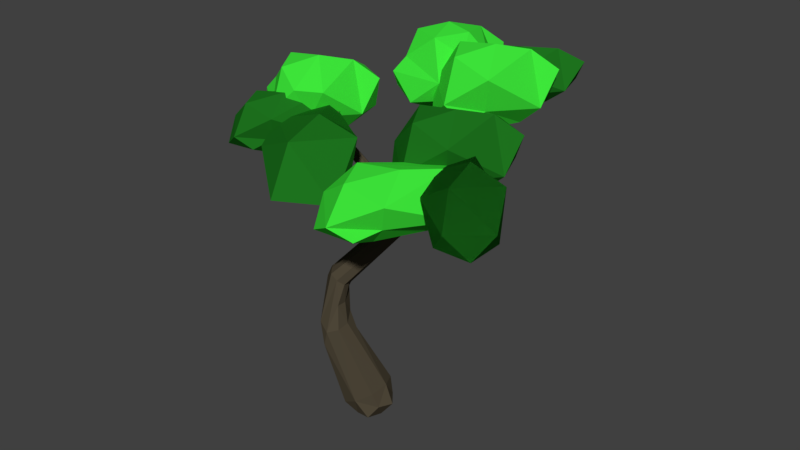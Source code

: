 # Source: LargeTree2_copy.blend  (saved by Blender 2.79.0; exported with 4.5.12 LTS)
import bpy
from mathutils import Matrix  # noqa: F401  (used for matrix-valued properties, if any)

bpy.ops.wm.read_factory_settings(use_empty=True)
scene = bpy.context.scene
scene.name = 'Scene'

# ---- collections
col_collection_1 = bpy.data.collections.new('Collection 1'); scene.collection.children.link(col_collection_1)

# ---- materials (node trees are filled in below, after node groups)
mat_light_blue = bpy.data.materials.new('Light Blue')
mat_light_blue.alpha_threshold = 0.0
mat_light_blue.use_transparent_shadow = False
mat_light_blue.diffuse_color = (0.01262, 0.1679, 0.01287, 1.0)
mat_light_blue.specular_color = (0.09849, 0.09849, 0.09849)
mat_light_blue.roughness = 0.5
mat_light_blue.specular_intensity = 0.4906
mat_dark_blue = bpy.data.materials.new('Dark Blue')
mat_dark_blue.alpha_threshold = 0.0
mat_dark_blue.use_transparent_shadow = False
mat_dark_blue.diffuse_color = (0.04818, 0.8, 0.04333, 1.0)
mat_dark_blue.specular_color = (0.08713, 0.08713, 0.08713)
mat_dark_blue.roughness = 0.5
mat_material = bpy.data.materials.new('Material')
mat_material.alpha_threshold = 0.0
mat_material.use_transparent_shadow = False
mat_material.diffuse_color = (0.08352, 0.06806, 0.04397, 1.0)
mat_material.specular_color = (0.2202, 0.2202, 0.2202)
mat_material.roughness = 0.5
mat_material.line_color = (0.0, 0.0, 0.0, 1.0)

# ---- material node trees

# ---- world
world_world = bpy.data.worlds.new('World'); scene.world = world_world
world_world.color = (0.05088, 0.05088, 0.05088)
world_world.use_sun_shadow = False
world_world.sun_shadow_jitter_overblur = 0.0
world_world.cycles.sampling_method = 'MANUAL'

# ---- meshes
me_icosphere_010 = bpy.data.meshes.new('Icosphere.010')
me_icosphere_010.from_pydata([(0.0, 0.0, -1.0), (0.7236, -0.5257, -0.4472), (-0.2752, -0.8473, -0.4457), (-0.6826, 0.002057, -0.3839), (-0.2722, 0.8378, -0.4404), (0.7236, 0.5257, -0.4472), (0.2502, -0.6764, 0.3684), (-0.5206, -0.3934, 0.3324), (-0.5247, 0.3932, 0.3085), (0.2764, 0.8506, 0.4472), (0.8949, -0.0006702, 0.4493), (0.0, 0.0, 1.0), (-0.1625, -0.5, -0.8507), (0.4253, -0.309, -0.8507), (0.2629, -0.809, -0.5257), (0.6392, 0.001382, -0.4293), (0.4234, 0.308, -0.8477), (-0.5257, 0.0, -0.8507), (-0.6882, -0.5, -0.5257), (-0.1625, 0.5, -0.8507), (-0.6882, 0.5, -0.5257), (0.2602, 0.8004, -0.5202), (0.7332, -0.2477, 0.01733), (0.7988, 0.2589, 0.0004261), (0.005102, -0.7409, -0.0326), (0.5543, -0.7613, -0.00212), (-0.6869, -0.2422, -0.01963), (-0.5376, -0.7527, -0.01064), (-0.5878, 0.809, 0.0), (-0.7988, 0.2588, 0.000352), (0.5878, 0.809, 0.0), (0.0002457, 0.8193, 0.002057), (0.7186, -0.4011, 0.5342), (-0.2239, -0.5985, 0.4201), (-0.6764, -0.01064, 0.4124), (-0.2232, 0.6863, 0.4467), (0.5346, 0.391, 0.4316), (0.1625, -0.5, 0.8507), (0.4905, -0.03808, 0.8903), (-0.4241, -0.3073, 0.8477), (-0.2878, 0.2118, 0.6492), (0.1551, 0.462, 0.7982)], [], [(0, 13, 12), (1, 13, 15), (0, 12, 17), (0, 17, 19), (0, 19, 16), (1, 15, 22), (2, 14, 24), (3, 18, 26), (4, 20, 28), (5, 21, 30), (1, 22, 25), (2, 24, 27), (3, 26, 29), (4, 28, 31), (5, 30, 23), (6, 32, 37), (7, 33, 39), (8, 34, 40), (9, 35, 41), (10, 36, 38), (38, 41, 11), (38, 36, 41), (36, 9, 41), (41, 40, 11), (41, 35, 40), (35, 8, 40), (40, 39, 11), (40, 34, 39), (34, 7, 39), (39, 37, 11), (39, 33, 37), (33, 6, 37), (37, 38, 11), (37, 32, 38), (32, 10, 38), (23, 36, 10), (23, 30, 36), (30, 9, 36), (31, 35, 9), (31, 28, 35), (28, 8, 35), (29, 34, 8), (29, 26, 34), (26, 7, 34), (27, 33, 7), (27, 24, 33), (24, 6, 33), (25, 32, 6), (25, 22, 32), (22, 10, 32), (30, 31, 9), (30, 21, 31), (21, 4, 31), (28, 29, 8), (28, 20, 29), (20, 3, 29), (26, 27, 7), (26, 18, 27), (18, 2, 27), (24, 25, 6), (24, 14, 25), (14, 1, 25), (22, 23, 10), (22, 15, 23), (15, 5, 23), (16, 21, 5), (16, 19, 21), (19, 4, 21), (19, 20, 4), (19, 17, 20), (17, 3, 20), (17, 18, 3), (17, 12, 18), (12, 2, 18), (15, 16, 5), (15, 13, 16), (13, 0, 16), (12, 14, 2), (12, 13, 14), (13, 1, 14)])
me_icosphere_010.materials.append(mat_light_blue)
me_icosphere_010.use_remesh_preserve_volume = False
me_icosphere_010.use_remesh_preserve_attributes = False
me_icosphere_010.use_mirror_vertex_groups = False
me_icosphere_010.update()
me_icosphere_009 = bpy.data.meshes.new('Icosphere.009')
me_icosphere_009.from_pydata([(0.7236, -0.5257, -0.4472), (-0.009359, 0.8499, -0.548), (0.7468, 0.536, -0.3701), (0.4354, 0.8905, 0.2778), (0.8513, -0.1885, 0.5912), (-0.08707, -0.2737, -0.9945), (0.4253, -0.309, -0.8507), (-0.00668, -0.8635, -0.5672), (0.4234, 0.308, -0.8477), (-0.5257, 0.0, -0.8507), (-0.1625, 0.5, -0.8507), (-0.6882, 0.5, -0.5257), (0.7096, -0.2209, -0.2323), (0.5354, -0.7606, -0.003871), (-0.664, -0.5393, -0.457), (-0.4861, -0.6858, 0.06677), (-0.7987, 0.1668, 0.1303), (-0.5604, 0.781, 0.098), (0.1625, -0.5, 0.8507), (0.2324, 0.06313, 1.026), (-0.4198, -0.3068, 0.8498), (0.2001, 0.5598, 0.7329)], [], [(0, 6, 12), (5, 9, 10), (5, 10, 8), (1, 11, 17), (2, 1, 3), (0, 12, 13), (7, 13, 15), (13, 4, 18), (3, 17, 21), (4, 21, 19), (21, 20, 19), (21, 17, 20), (17, 16, 20), (16, 15, 20), (20, 18, 19), (20, 15, 18), (15, 13, 18), (18, 4, 19), (2, 21, 4), (2, 3, 21), (1, 17, 3), (14, 15, 16), (13, 12, 4), (17, 11, 16), (11, 14, 16), (14, 7, 15), (7, 0, 13), (12, 2, 4), (8, 1, 2), (8, 10, 1), (10, 11, 1), (10, 9, 11), (9, 14, 11), (9, 5, 14), (5, 7, 14), (12, 8, 2), (12, 6, 8), (6, 5, 8), (5, 6, 7), (6, 0, 7)])
me_icosphere_009.materials.append(mat_dark_blue)
me_icosphere_009.use_remesh_preserve_volume = False
me_icosphere_009.use_remesh_preserve_attributes = False
me_icosphere_009.use_mirror_vertex_groups = False
me_icosphere_009.update()
me_icosphere_008 = bpy.data.meshes.new('Icosphere.008')
me_icosphere_008.from_pydata([(0.0, 0.0, -1.0), (0.7236, -0.5257, -0.4472), (-0.2752, -0.8473, -0.4457), (-0.6826, 0.002057, -0.3839), (-0.2722, 0.8378, -0.4404), (0.7236, 0.5257, -0.4472), (0.2502, -0.6764, 0.3684), (-0.5206, -0.3934, 0.3324), (-0.5247, 0.3932, 0.3085), (0.2764, 0.8506, 0.4472), (0.8949, -0.0006702, 0.4493), (0.0, 0.0, 1.0), (-0.1625, -0.5, -0.8507), (0.4253, -0.309, -0.8507), (0.2629, -0.809, -0.5257), (0.6392, 0.001382, -0.4293), (0.4234, 0.308, -0.8477), (-0.5257, 0.0, -0.8507), (-0.6882, -0.5, -0.5257), (-0.1625, 0.5, -0.8507), (-0.6882, 0.5, -0.5257), (0.2602, 0.8004, -0.5202), (0.7332, -0.2477, 0.01733), (0.7988, 0.2589, 0.0004261), (0.005102, -0.7409, -0.0326), (0.5543, -0.7613, -0.00212), (-0.6869, -0.2422, -0.01963), (-0.5376, -0.7527, -0.01064), (-0.5878, 0.809, 0.0), (-0.7988, 0.2588, 0.000352), (0.5878, 0.809, 0.0), (0.0002457, 0.8193, 0.002057), (0.7186, -0.4011, 0.5342), (-0.2239, -0.5985, 0.4201), (-0.6764, -0.01064, 0.4124), (-0.2232, 0.6863, 0.4467), (0.5346, 0.391, 0.4316), (0.1625, -0.5, 0.8507), (0.4905, -0.03808, 0.8903), (-0.4241, -0.3073, 0.8477), (-0.2878, 0.2118, 0.6492), (0.1551, 0.462, 0.7982)], [], [(0, 13, 12), (1, 13, 15), (0, 12, 17), (0, 17, 19), (0, 19, 16), (1, 15, 22), (2, 14, 24), (3, 18, 26), (4, 20, 28), (5, 21, 30), (1, 22, 25), (2, 24, 27), (3, 26, 29), (4, 28, 31), (5, 30, 23), (6, 32, 37), (7, 33, 39), (8, 34, 40), (9, 35, 41), (10, 36, 38), (38, 41, 11), (38, 36, 41), (36, 9, 41), (41, 40, 11), (41, 35, 40), (35, 8, 40), (40, 39, 11), (40, 34, 39), (34, 7, 39), (39, 37, 11), (39, 33, 37), (33, 6, 37), (37, 38, 11), (37, 32, 38), (32, 10, 38), (23, 36, 10), (23, 30, 36), (30, 9, 36), (31, 35, 9), (31, 28, 35), (28, 8, 35), (29, 34, 8), (29, 26, 34), (26, 7, 34), (27, 33, 7), (27, 24, 33), (24, 6, 33), (25, 32, 6), (25, 22, 32), (22, 10, 32), (30, 31, 9), (30, 21, 31), (21, 4, 31), (28, 29, 8), (28, 20, 29), (20, 3, 29), (26, 27, 7), (26, 18, 27), (18, 2, 27), (24, 25, 6), (24, 14, 25), (14, 1, 25), (22, 23, 10), (22, 15, 23), (15, 5, 23), (16, 21, 5), (16, 19, 21), (19, 4, 21), (19, 20, 4), (19, 17, 20), (17, 3, 20), (17, 18, 3), (17, 12, 18), (12, 2, 18), (15, 16, 5), (15, 13, 16), (13, 0, 16), (12, 14, 2), (12, 13, 14), (13, 1, 14)])
me_icosphere_008.materials.append(mat_light_blue)
me_icosphere_008.use_remesh_preserve_volume = False
me_icosphere_008.use_remesh_preserve_attributes = False
me_icosphere_008.use_mirror_vertex_groups = False
me_icosphere_008.update()
me_icosphere_007 = bpy.data.meshes.new('Icosphere.007')
me_icosphere_007.from_pydata([(0.0, 0.0, -1.0), (0.7236, -0.5257, -0.4472), (-0.2752, -0.8473, -0.4457), (-0.6826, 0.002057, -0.3839), (-0.2722, 0.8378, -0.4404), (0.7236, 0.5257, -0.4472), (0.2502, -0.6764, 0.3684), (-0.5206, -0.3934, 0.3324), (-0.5247, 0.3932, 0.3085), (0.2764, 0.8506, 0.4472), (0.8949, -0.0006702, 0.4493), (0.0, 0.0, 1.0), (-0.1625, -0.5, -0.8507), (0.4253, -0.309, -0.8507), (0.2629, -0.809, -0.5257), (0.6392, 0.001382, -0.4293), (0.4234, 0.308, -0.8477), (-0.5257, 0.0, -0.8507), (-0.6882, -0.5, -0.5257), (-0.1625, 0.5, -0.8507), (-0.6882, 0.5, -0.5257), (0.2602, 0.8004, -0.5202), (0.7332, -0.2477, 0.01733), (0.7988, 0.2589, 0.0004261), (0.005102, -0.7409, -0.0326), (0.5543, -0.7613, -0.00212), (-0.6869, -0.2422, -0.01963), (-0.5376, -0.7527, -0.01064), (-0.5878, 0.809, 0.0), (-0.7988, 0.2588, 0.000352), (0.5878, 0.809, 0.0), (0.0002457, 0.8193, 0.002057), (0.7186, -0.4011, 0.5342), (-0.2239, -0.5985, 0.4201), (-0.6764, -0.01064, 0.4124), (-0.2232, 0.6863, 0.4467), (0.5346, 0.391, 0.4316), (0.1625, -0.5, 0.8507), (0.4905, -0.03808, 0.8903), (-0.4241, -0.3073, 0.8477), (-0.2878, 0.2118, 0.6492), (0.1551, 0.462, 0.7982)], [], [(0, 13, 12), (1, 13, 15), (0, 12, 17), (0, 17, 19), (0, 19, 16), (1, 15, 22), (2, 14, 24), (3, 18, 26), (4, 20, 28), (5, 21, 30), (1, 22, 25), (2, 24, 27), (3, 26, 29), (4, 28, 31), (5, 30, 23), (6, 32, 37), (7, 33, 39), (8, 34, 40), (9, 35, 41), (10, 36, 38), (38, 41, 11), (38, 36, 41), (36, 9, 41), (41, 40, 11), (41, 35, 40), (35, 8, 40), (40, 39, 11), (40, 34, 39), (34, 7, 39), (39, 37, 11), (39, 33, 37), (33, 6, 37), (37, 38, 11), (37, 32, 38), (32, 10, 38), (23, 36, 10), (23, 30, 36), (30, 9, 36), (31, 35, 9), (31, 28, 35), (28, 8, 35), (29, 34, 8), (29, 26, 34), (26, 7, 34), (27, 33, 7), (27, 24, 33), (24, 6, 33), (25, 32, 6), (25, 22, 32), (22, 10, 32), (30, 31, 9), (30, 21, 31), (21, 4, 31), (28, 29, 8), (28, 20, 29), (20, 3, 29), (26, 27, 7), (26, 18, 27), (18, 2, 27), (24, 25, 6), (24, 14, 25), (14, 1, 25), (22, 23, 10), (22, 15, 23), (15, 5, 23), (16, 21, 5), (16, 19, 21), (19, 4, 21), (19, 20, 4), (19, 17, 20), (17, 3, 20), (17, 18, 3), (17, 12, 18), (12, 2, 18), (15, 16, 5), (15, 13, 16), (13, 0, 16), (12, 14, 2), (12, 13, 14), (13, 1, 14)])
me_icosphere_007.materials.append(mat_light_blue)
me_icosphere_007.use_remesh_preserve_volume = False
me_icosphere_007.use_remesh_preserve_attributes = False
me_icosphere_007.use_mirror_vertex_groups = False
me_icosphere_007.update()
me_icosphere_006 = bpy.data.meshes.new('Icosphere.006')
me_icosphere_006.from_pydata([(0.7236, -0.5257, -0.4472), (-0.2715, 0.8376, -0.4153), (0.7468, 0.536, -0.3701), (0.4354, 0.8905, 0.2778), (0.8949, -0.0006702, 0.4493), (-0.08707, -0.2737, -0.9945), (0.4253, -0.309, -0.8507), (-0.00668, -0.8635, -0.5672), (0.4234, 0.308, -0.8477), (-0.5257, 0.0, -0.8507), (-0.1625, 0.5, -0.8507), (-0.6882, 0.5, -0.5257), (0.2602, 0.8004, -0.5202), (0.7096, -0.2209, -0.2323), (0.5354, -0.7606, -0.003871), (-0.664, -0.5393, -0.457), (-0.5376, -0.7527, -0.01064), (-0.7987, 0.1668, 0.1303), (0.7186, -0.4011, 0.5342), (-0.4041, -0.5848, 0.3107), (-0.5604, 0.781, 0.098), (0.1625, -0.5, 0.8507), (0.2324, 0.06313, 1.026), (-0.4198, -0.3068, 0.8498), (0.2001, 0.5598, 0.7329)], [], [(0, 6, 13), (5, 9, 10), (5, 10, 8), (1, 11, 20), (2, 12, 3), (0, 13, 14), (7, 14, 16), (14, 18, 21), (3, 20, 24), (4, 24, 22), (24, 23, 22), (24, 20, 23), (20, 17, 23), (17, 19, 23), (23, 21, 22), (23, 19, 21), (19, 14, 21), (21, 18, 22), (18, 4, 22), (2, 24, 4), (2, 3, 24), (1, 20, 3), (15, 19, 17), (16, 14, 19), (14, 13, 18), (13, 4, 18), (3, 12, 1), (20, 11, 17), (11, 15, 17), (15, 16, 19), (15, 7, 16), (7, 0, 14), (13, 2, 4), (8, 12, 2), (8, 10, 12), (10, 1, 12), (10, 11, 1), (10, 9, 11), (9, 15, 11), (9, 5, 15), (5, 7, 15), (13, 8, 2), (13, 6, 8), (6, 5, 8), (5, 6, 7), (6, 0, 7)])
me_icosphere_006.materials.append(mat_dark_blue)
me_icosphere_006.use_remesh_preserve_volume = False
me_icosphere_006.use_remesh_preserve_attributes = False
me_icosphere_006.use_mirror_vertex_groups = False
me_icosphere_006.update()
me_icosphere_005 = bpy.data.meshes.new('Icosphere.005')
me_icosphere_005.from_pydata([(0.7236, -0.5257, -0.4472), (-0.009359, 0.8499, -0.548), (0.7468, 0.536, -0.3701), (0.4354, 0.8905, 0.2778), (0.8513, -0.1885, 0.5912), (-0.08707, -0.2737, -0.9945), (0.4253, -0.309, -0.8507), (-0.00668, -0.8635, -0.5672), (0.4234, 0.308, -0.8477), (-0.5257, 0.0, -0.8507), (-0.1625, 0.5, -0.8507), (-0.6882, 0.5, -0.5257), (0.7096, -0.2209, -0.2323), (0.5354, -0.7606, -0.003871), (-0.664, -0.5393, -0.457), (-0.4861, -0.6858, 0.06677), (-0.7987, 0.1668, 0.1303), (-0.5604, 0.781, 0.098), (0.1625, -0.5, 0.8507), (0.2324, 0.06313, 1.026), (-0.4198, -0.3068, 0.8498), (0.2001, 0.5598, 0.7329)], [], [(0, 6, 12), (5, 9, 10), (5, 10, 8), (1, 11, 17), (2, 1, 3), (0, 12, 13), (7, 13, 15), (13, 4, 18), (3, 17, 21), (4, 21, 19), (21, 20, 19), (21, 17, 20), (17, 16, 20), (16, 15, 20), (20, 18, 19), (20, 15, 18), (15, 13, 18), (18, 4, 19), (2, 21, 4), (2, 3, 21), (1, 17, 3), (14, 15, 16), (13, 12, 4), (17, 11, 16), (11, 14, 16), (14, 7, 15), (7, 0, 13), (12, 2, 4), (8, 1, 2), (8, 10, 1), (10, 11, 1), (10, 9, 11), (9, 14, 11), (9, 5, 14), (5, 7, 14), (12, 8, 2), (12, 6, 8), (6, 5, 8), (5, 6, 7), (6, 0, 7)])
me_icosphere_005.materials.append(mat_light_blue)
me_icosphere_005.use_remesh_preserve_volume = False
me_icosphere_005.use_remesh_preserve_attributes = False
me_icosphere_005.use_mirror_vertex_groups = False
me_icosphere_005.update()
me_icosphere_004 = bpy.data.meshes.new('Icosphere.004')
me_icosphere_004.from_pydata([(-0.009359, 0.8499, -0.548), (0.7468, 0.536, -0.3701), (0.4354, 0.8905, 0.2778), (0.8513, -0.1885, 0.5912), (-0.08707, -0.2737, -0.9945), (-0.00668, -0.8635, -0.5672), (0.2115, 0.3627, -0.9678), (-0.618, 0.2903, -0.7825), (0.603, -0.5026, -0.6238), (0.5354, -0.7606, -0.003871), (-0.664, -0.5393, -0.457), (-0.4861, -0.6858, 0.06677), (-0.7987, 0.1668, 0.1303), (-0.5604, 0.781, 0.098), (0.252, 0.157, 1.005), (-0.2506, -0.3736, 0.996), (-0.009359, 0.8499, -0.548), (0.7468, 0.536, -0.3701), (0.4354, 0.8905, 0.2778), (0.8513, -0.1885, 0.5912), (-0.08707, -0.2737, -0.9945), (-0.00668, -0.8635, -0.5672), (0.2115, 0.3627, -0.9678), (-0.618, 0.2903, -0.7825), (0.603, -0.5026, -0.6238), (0.5354, -0.7606, -0.003871), (-0.664, -0.5393, -0.457), (-0.4861, -0.6858, 0.06677), (-0.7987, 0.1668, 0.1303), (-0.5604, 0.781, 0.098), (0.252, 0.157, 1.005), (-0.2506, -0.3736, 0.996)], [], [(4, 6, 7), (0, 13, 7), (1, 2, 0), (5, 11, 9), (9, 15, 3), (2, 14, 13), (14, 15, 13), (13, 15, 12), (12, 15, 11), (11, 15, 9), (15, 14, 3), (1, 3, 14), (1, 14, 2), (0, 2, 13), (10, 12, 11), (9, 3, 8), (13, 12, 7), (7, 12, 10), (10, 11, 5), (5, 9, 8), (8, 3, 1), (6, 1, 0), (6, 0, 7), (7, 10, 4), (4, 10, 5), (8, 1, 6), (8, 6, 4), (4, 5, 8), (20, 23, 22), (16, 23, 29), (17, 16, 18), (21, 25, 27), (25, 19, 31), (18, 29, 30), (30, 29, 31), (29, 28, 31), (28, 27, 31), (27, 25, 31), (31, 19, 30), (17, 30, 19), (17, 18, 30), (16, 29, 18), (26, 27, 28), (25, 24, 19), (29, 23, 28), (23, 26, 28), (26, 21, 27), (21, 24, 25), (24, 17, 19), (22, 16, 17), (22, 23, 16), (23, 20, 26), (20, 21, 26), (24, 22, 17), (24, 20, 22), (20, 24, 21)])
me_icosphere_004.materials.append(mat_light_blue)
me_icosphere_004.use_remesh_preserve_volume = False
me_icosphere_004.use_remesh_preserve_attributes = False
me_icosphere_004.use_mirror_vertex_groups = False
me_icosphere_004.update()
me_icosphere_003 = bpy.data.meshes.new('Icosphere.003')
me_icosphere_003.from_pydata([(0.7236, -0.5257, -0.4472), (-0.009359, 0.8499, -0.548), (0.7468, 0.536, -0.3701), (0.4354, 0.8905, 0.2778), (0.8513, -0.1885, 0.5912), (-0.08707, -0.2737, -0.9945), (0.4253, -0.309, -0.8507), (-0.00668, -0.8635, -0.5672), (0.4234, 0.308, -0.8477), (-0.5257, 0.0, -0.8507), (-0.1625, 0.5, -0.8507), (-0.6882, 0.5, -0.5257), (0.7096, -0.2209, -0.2323), (0.5354, -0.7606, -0.003871), (-0.664, -0.5393, -0.457), (-0.4861, -0.6858, 0.06677), (-0.7987, 0.1668, 0.1303), (-0.5604, 0.781, 0.098), (0.1625, -0.5, 0.8507), (0.2324, 0.06313, 1.026), (-0.4198, -0.3068, 0.8498), (0.2001, 0.5598, 0.7329)], [], [(0, 6, 12), (5, 9, 10), (5, 10, 8), (1, 11, 17), (2, 1, 3), (0, 12, 13), (7, 13, 15), (13, 4, 18), (3, 17, 21), (4, 21, 19), (21, 20, 19), (21, 17, 20), (17, 16, 20), (16, 15, 20), (20, 18, 19), (20, 15, 18), (15, 13, 18), (18, 4, 19), (2, 21, 4), (2, 3, 21), (1, 17, 3), (14, 15, 16), (13, 12, 4), (17, 11, 16), (11, 14, 16), (14, 7, 15), (7, 0, 13), (12, 2, 4), (8, 1, 2), (8, 10, 1), (10, 11, 1), (10, 9, 11), (9, 14, 11), (9, 5, 14), (5, 7, 14), (12, 8, 2), (12, 6, 8), (6, 5, 8), (5, 6, 7), (6, 0, 7)])
me_icosphere_003.materials.append(None)
me_icosphere_003.use_remesh_preserve_volume = False
me_icosphere_003.use_remesh_preserve_attributes = False
me_icosphere_003.use_mirror_vertex_groups = False
me_icosphere_003.update()
me_icosphere = bpy.data.meshes.new('Icosphere')
me_icosphere.from_pydata([(0.7236, -0.5257, -0.4472), (-0.2715, 0.8376, -0.4153), (0.7468, 0.536, -0.3701), (0.4354, 0.8905, 0.2778), (0.8949, -0.0006702, 0.4493), (0.0, 0.0, 1.0), (-0.08707, -0.2737, -0.9945), (0.4253, -0.309, -0.8507), (-0.00668, -0.8635, -0.5672), (0.4234, 0.308, -0.8477), (-0.5257, 0.0, -0.8507), (-0.1625, 0.5, -0.8507), (-0.6882, 0.5, -0.5257), (0.2602, 0.8004, -0.5202), (0.7096, -0.2209, -0.2323), (0.5354, -0.7606, -0.003871), (-0.664, -0.5393, -0.457), (-0.5376, -0.7527, -0.01064), (-0.7987, 0.1668, 0.1303), (0.7186, -0.4011, 0.5342), (-0.4041, -0.5848, 0.3107), (-0.5604, 0.781, 0.098), (0.1625, -0.5, 0.8507), (0.4905, -0.03808, 0.8903), (-0.4198, -0.3068, 0.8498), (0.2001, 0.5598, 0.7329)], [], [(0, 7, 14), (6, 10, 11), (6, 11, 9), (1, 12, 21), (2, 13, 3), (0, 14, 15), (8, 15, 17), (15, 19, 22), (3, 21, 25), (4, 25, 23), (23, 25, 5), (25, 24, 5), (25, 21, 24), (21, 18, 24), (18, 20, 24), (24, 22, 5), (24, 20, 22), (20, 15, 22), (22, 23, 5), (22, 19, 23), (19, 4, 23), (2, 25, 4), (2, 3, 25), (1, 21, 3), (16, 20, 18), (17, 15, 20), (15, 14, 19), (14, 4, 19), (3, 13, 1), (21, 12, 18), (12, 16, 18), (16, 17, 20), (16, 8, 17), (8, 0, 15), (14, 2, 4), (9, 13, 2), (9, 11, 13), (11, 1, 13), (11, 12, 1), (11, 10, 12), (10, 16, 12), (10, 6, 16), (6, 8, 16), (14, 9, 2), (14, 7, 9), (7, 6, 9), (6, 7, 8), (7, 0, 8)])
me_icosphere.materials.append(mat_dark_blue)
me_icosphere.use_remesh_preserve_volume = False
me_icosphere.use_remesh_preserve_attributes = False
me_icosphere.use_mirror_vertex_groups = False
me_icosphere.update()
me_cube = bpy.data.meshes.new('Cube')
me_cube.from_pydata([(0.4944, 0.5542, 5.384), (0.4833, 0.6984, 5.211), (0.59, -0.8556, 5.911), (-1.55, 0.0374, 3.324), (0.2596, 0.3787, 5.072), (0.3918, 0.2956, 5.006), (-1.378, -0.1793, 3.406), (0.2287, -0.1821, 5.571), (0.01704, -0.1377, 5.618), (0.08767, -0.2221, 5.514), (0.5219, -0.8902, 5.981), (-1.192, 0.1018, 2.934), (-1.421, 0.111, 2.353), (0.4774, 1.409, 5.869), (-1.074, -0.1542, 2.745), (-1.238, 2.923, 5.994), (0.4667, 2.355, 6.632), (-1.675, -0.002047, 2.739), (0.4155, 0.2744, 5.168), (0.4576, 0.3858, 5.354), (-0.6211, 0.3589, 0.0), (0.5907, 0.5733, 5.263), (-0.3, 2.58, 5.425), (-1.183, 1.662, 3.796), (-3.337, 1.81, 5.821), (0.3148, 0.4801, 5.225), (-1.367, 1.663, 3.918), (-1.43, 1.67, 3.75), (0.3959, 0.6625, 5.325), (0.4763, 1.427, 5.753), (0.4813, 1.305, 5.92), (0.391, 1.395, 5.815), (-1.135, 2.986, 6.072), (-1.123, 2.866, 6.151), (-1.226, 2.803, 6.072), (-0.6185, 2.616, 5.423), (-0.5372, 2.693, 5.539), (-0.5075, 2.561, 5.608), (-0.2127, 2.483, 5.52), (-0.3295, 2.394, 5.556), (-0.3888, 2.515, 5.634), (-0.3076, 2.608, 5.543), (0.5177, 2.39, 6.541), (0.4164, 2.259, 6.589), (0.1582, -0.09931, 5.674), (-2.374, 1.204, 5.407), (-3.22, 1.904, 5.804), (-3.171, 1.862, 5.933), (-3.25, 1.741, 5.924), (-1.137, 1.979, 3.918), (-1.104, 1.875, 4.05), (-1.186, 1.945, 4.202), (-1.262, 2.02, 3.999), (-0.6076, 2.529, 5.21), (-1.101, -0.3472, 3.29), (-1.262, 0.06048, 3.279), (-1.021, -0.08683, 3.146), (0.5, 0.4945, 5.023), (0.306, 0.5268, 4.993), (-1.47, 1.768, 3.969), (-1.445, 1.903, 4.039), (-1.311, 1.858, 4.113), (-1.336, 1.719, 4.029), (-2.415, 1.24, 5.269), (-2.369, 1.38, 5.302), (-2.273, 1.316, 5.404), (-2.24, 1.213, 5.266), (-1.521, 0.4036, 2.889), (-1.331, 0.2599, 3.066), (-1.553, 0.181, 3.258), (-1.748, 0.3078, 3.02), (-1.319, 1.674, 3.631), (-1.327, 1.551, 3.834), (-1.339, 0.2228, 0.2367), (-1.016, 0.7949, 0.5071), (-0.5005, 0.3818, 0.7668), (-0.829, -0.1912, 0.5071), (-1.508, -0.2979, 1.99), (-1.245, 0.1067, 1.99), (-0.9938, -0.1862, 2.302), (-1.218, -0.5517, 2.17), (-0.5259, 2.565, 5.205), (-0.6446, 2.529, 5.44), (-0.5439, 2.32, 5.201), (0.5025, 0.2569, 5.303), (0.3362, 0.3375, 5.198), (-1.203, 1.672, 3.67), (-1.224, 1.789, 4.062), (-1.076, -0.3588, 2.745), (-0.3562, 0.4091, 0.3362), (-1.538, -0.1335, 3.165), (-0.7718, 0.7422, 0.1268), (-1.037, 0.2802, -0.0826), (-1.434, -0.4878, 2.316), (-0.6211, -0.05293, 0.1268), (-1.603, 0.02243, 2.244), (0.5409, -0.9002, 5.867), (0.5813, 0.5753, 5.367), (0.5601, 1.284, 5.873), (-0.5578, 2.676, 5.439), (-0.4826, 2.638, 5.593), (-0.588, 2.499, 5.585), (-2.414, 1.325, 5.259), (-2.311, 1.383, 5.363), (-2.268, 1.23, 5.409), (-1.392, -0.01144, 3.376), (-1.375, 1.915, 4.095), (-1.342, 1.75, 4.146), (-1.708, 0.163, 3.179), (-1.398, 1.714, 3.689), (-1.169, -0.1279, 0.3124), (-1.309, 0.6117, 0.3124), (-0.6761, 0.7316, 0.7019), (-0.5359, -0.008016, 0.7019), (-1.432, -0.01254, 1.839), (-0.9944, 0.07143, 2.087), (-0.9458, 0.0008573, 0.07463), (-1.054, 0.5734, 0.07463), (-0.5643, 0.6662, 0.3762), (-0.4558, 0.09369, 0.3762), (-3.332, 1.76, 5.882), (-3.311, 1.878, 5.795), (-3.217, 1.934, 5.895), (-3.236, 1.815, 5.98), (0.4734, 2.281, 6.539), (0.3601, 2.34, 6.65), (0.4282, 2.453, 6.618), (-1.189, 2.985, 6.013), (-1.103, 2.942, 6.131), (-1.171, 2.805, 6.131), (0.5505, 1.402, 5.777), (0.5816, 1.372, 5.848), (0.4084, 1.313, 5.889), (0.4506, -0.9296, 5.919), (0.4355, -0.843, 6.018), (0.5618, -0.7939, 5.996), (0.01921, -0.1965, 5.557), (0.07008, -0.09796, 5.67), (0.2295, -0.131, 5.637), (0.4199, 0.6739, 5.235), (0.5782, 0.6898, 5.24), (0.424, 0.5864, 5.367), (-1.258, 2.848, 6.012), (-0.2651, 2.412, 5.511), (-0.3907, 2.432, 5.604), (-0.2983, 2.579, 5.692), (0.4851, 0.2776, 5.182), (0.3409, 0.3905, 5.256), (0.3803, 0.4133, 5.329), (0.1753, -0.2229, 5.517), (-1.162, 2.062, 4.008), (-1.061, 1.941, 4.017), (-1.127, 1.892, 4.177), (-1.224, 2.015, 4.174), (-0.4257, 2.421, 5.171), (-0.6361, 2.446, 5.274), (-1.142, 0.05945, 3.123), (0.3522, 0.5062, 4.912), (-0.9947, -0.2502, 3.194), (-1.248, -0.3413, 3.388), (0.4614, 0.3604, 4.975), (0.2929, 0.295, 5.052), (0.2235, 0.4598, 5.025), (-1.41, 1.71, 3.98), (-2.373, 1.171, 5.306), (-1.461, 1.863, 3.946), (-1.674, 0.4262, 2.945), (-1.346, 0.2617, 2.82), (-1.358, 0.1184, 3.215), (-1.36, 0.4542, 2.992), (-1.382, 0.324, 3.265), (-1.233, 1.566, 3.82), (-1.412, 1.593, 3.812), (-1.33, -0.5117, 1.826), (-1.151, 0.06984, 2.427), (-1.01, -0.4335, 2.255)], [], [(30, 141, 0), (37, 101, 144), (37, 144, 40), (140, 131, 21), (139, 29, 1), (135, 138, 44), (57, 157, 140), (134, 137, 8), (49, 151, 86), (4, 161, 147), (83, 82, 155), (38, 143, 154), (154, 22, 38), (21, 97, 84), (109, 165, 52), (6, 105, 3), (11, 167, 68), (68, 168, 11), (67, 167, 12), (15, 142, 34), (80, 175, 88), (16, 126, 125), (16, 125, 43), (16, 42, 126), (17, 95, 77), (105, 55, 168), (19, 138, 84), (70, 166, 95), (95, 17, 70), (160, 57, 21), (21, 146, 160), (50, 87, 23), (30, 0, 97, 98), (83, 154, 143), (39, 144, 143), (1, 140, 139), (24, 122, 121), (83, 144, 101), (141, 28, 25), (25, 148, 141), (87, 62, 26), (81, 53, 35), (27, 172, 26), (29, 139, 31), (127, 35, 15), (35, 142, 15), (39, 143, 43), (9, 85, 18), (147, 85, 8), (44, 138, 19), (19, 137, 44), (149, 84, 7), (46, 122, 121), (47, 123, 122), (123, 48, 120), (83, 152, 50), (6, 159, 4), (55, 157, 156), (56, 157, 57), (157, 55, 58), (55, 162, 58), (165, 64, 60), (59, 164, 63), (64, 165, 102), (66, 104, 45), (69, 170, 72), (73, 114, 111), (114, 73, 77), (73, 173, 77), (80, 93, 173), (97, 21, 131, 98), (40, 100, 37), (149, 7, 2, 96), (1, 29, 140), (138, 135, 2, 7), (137, 134, 135, 44), (136, 133, 134, 8), (96, 133, 9, 149), (133, 136, 9), (168, 69, 3, 105), (36, 41, 22, 99), (69, 108, 3), (4, 147, 25, 162), (41, 36, 100), (18, 5, 160, 146), (147, 148, 25), (5, 18, 161), (49, 109, 52, 150), (84, 146, 21), (86, 71, 109, 49), (90, 6, 3, 108), (96, 2, 10, 133), (90, 159, 6), (52, 60, 106), (52, 165, 60), (10, 2, 135), (10, 135, 134), (10, 134, 133), (67, 12, 95, 166), (11, 168, 156), (11, 174, 167), (132, 30, 13, 31), (12, 167, 174), (130, 29, 13, 131), (13, 30, 131), (56, 14, 11, 156), (13, 29, 31), (158, 88, 14, 56), (79, 14, 88, 175), (174, 11, 14, 79), (129, 33, 15, 34), (128, 32, 15, 33), (54, 80, 88, 158), (15, 32, 127), (93, 80, 54, 159), (124, 42, 16, 43), (90, 17, 93, 159), (90, 108, 17), (17, 77, 93), (116, 92, 20, 94), (18, 85, 161), (147, 161, 85), (55, 156, 168), (17, 108, 70), (117, 91, 20, 92), (118, 89, 20, 91), (119, 94, 20, 89), (50, 23, 86, 151), (21, 57, 140), (81, 99, 22), (23, 87, 171), (157, 58, 139, 140), (143, 144, 83), (123, 122, 24, 120), (58, 162, 139), (171, 87, 26, 72), (101, 82, 83), (25, 28, 139), (139, 162, 25), (82, 35, 53, 155), (26, 62, 163), (26, 172, 72), (19, 0, 141, 148), (35, 99, 81), (97, 0, 19, 84), (59, 27, 26, 163), (109, 27, 59, 165), (132, 31, 28, 141), (29, 130, 140), (131, 140, 130), (30, 98, 131), (132, 141, 30), (31, 139, 28), (82, 101, 34, 142), (82, 142, 35), (127, 32, 36, 99), (35, 127, 99), (128, 100, 36, 32), (33, 37, 100, 128), (129, 101, 37, 33), (38, 42, 124, 143), (34, 101, 129), (39, 43, 144), (145, 100, 40), (41, 100, 145), (145, 40, 125, 126), (42, 38, 22), (43, 125, 144), (43, 143, 124), (41, 126, 42, 22), (125, 40, 144), (9, 18, 146, 149), (126, 41, 145), (137, 148, 147, 8), (24, 63, 164, 120), (19, 148, 137), (84, 149, 146), (9, 136, 85), (8, 85, 136), (7, 84, 138), (102, 63, 24, 121), (46, 64, 102, 121), (103, 64, 46, 122), (122, 47, 65, 103), (123, 104, 65, 47), (123, 48, 45, 104), (164, 45, 48, 120), (61, 51, 153, 106), (152, 87, 50), (152, 51, 61, 87), (151, 49, 22, 154), (52, 106, 153), (150, 81, 22, 49), (154, 83, 50, 151), (83, 155, 51, 152), (155, 153, 51), (52, 53, 81, 150), (155, 53, 52, 153), (162, 105, 6, 4), (56, 156, 157), (56, 57, 160, 158), (55, 105, 162), (54, 5, 161, 159), (160, 5, 54, 158), (106, 60, 64, 103), (4, 159, 161), (107, 87, 61), (62, 87, 107), (163, 164, 59), (65, 61, 106, 103), (107, 61, 65, 104), (66, 62, 107, 104), (163, 62, 66, 164), (59, 63, 102, 165), (172, 108, 69, 72), (66, 45, 164), (67, 169, 167), (68, 170, 168), (68, 167, 169), (172, 27, 70, 108), (69, 168, 170), (67, 71, 86, 169), (70, 27, 166), (109, 71, 67, 166), (68, 23, 171, 170), (86, 23, 68, 169), (117, 92, 73, 111), (72, 170, 171), (109, 166, 27), (73, 110, 173), (116, 110, 73, 92), (114, 78, 74, 111), (115, 112, 74, 78), (118, 91, 74, 112), (117, 111, 74, 91), (115, 79, 75, 112), (175, 113, 75, 79), (119, 89, 75, 113), (118, 112, 75, 89), (175, 80, 76, 113), (173, 110, 76, 80), (116, 94, 76, 110), (119, 113, 76, 94), (12, 78, 114, 95), (173, 93, 77), (77, 95, 114), (115, 78, 12, 174), (115, 174, 79)])
me_cube.materials.append(mat_material)
me_cube.use_remesh_preserve_volume = False
me_cube.use_remesh_preserve_attributes = False
me_cube.use_mirror_vertex_groups = False
me_cube.update()

# ---- objects
ob_icosphere_002 = bpy.data.objects.new('Icosphere.002', me_icosphere_010)
ob_icosphere_001 = bpy.data.objects.new('Icosphere.001', me_icosphere_009)
ob_icosphere_008 = bpy.data.objects.new('Icosphere.008', me_icosphere_008)
ob_icosphere_007 = bpy.data.objects.new('Icosphere.007', me_icosphere_007)
ob_icosphere_006 = bpy.data.objects.new('Icosphere.006', me_icosphere_006)
ob_icosphere_005 = bpy.data.objects.new('Icosphere.005', me_icosphere_005)
ob_icosphere_004 = bpy.data.objects.new('Icosphere.004', me_icosphere_004)
ob_icosphere_003 = bpy.data.objects.new('Icosphere.003', me_icosphere_003)
ob_icosphere = bpy.data.objects.new('Icosphere', me_icosphere)
ob_cube = bpy.data.objects.new('Cube', me_cube)

# ---- transforms, parenting, visibility, modifiers, constraints
ob_icosphere_002.location = (0.1693, 3.626, 6.669)
ob_icosphere_002.rotation_euler = (0.1215, 0.0982, -0.6764)
ob_icosphere_002.scale = (0.8344, 1.377, 0.6292)
ob_icosphere_002.lineart.crease_threshold = 0.0
_m = ob_icosphere_002.modifiers.new('Decimate', 'DECIMATE')
_m.ratio = 0.5213
ob_icosphere_001.location = (0.05741, 2.843, 6.687)
ob_icosphere_001.rotation_euler = (0.1215, 0.0982, -0.6764)
ob_icosphere_001.scale = (1.074, 1.377, 0.8613)
ob_icosphere_001.lineart.crease_threshold = 0.0
ob_icosphere_008.location = (-3.83, 1.077, 5.513)
ob_icosphere_008.rotation_euler = (0.1215, 0.0982, -0.6764)
ob_icosphere_008.scale = (0.8344, 1.377, 0.6292)
ob_icosphere_008.lineart.crease_threshold = 0.0
_m = ob_icosphere_008.modifiers.new('Decimate', 'DECIMATE')
_m.ratio = 0.5213
ob_icosphere_007.location = (-2.35, 0.2958, 5.419)
ob_icosphere_007.rotation_euler = (0.1149, -0.1059, 0.7415)
ob_icosphere_007.scale = (1.153, 1.81, 0.6321)
ob_icosphere_007.lineart.crease_threshold = 0.0
_m = ob_icosphere_007.modifiers.new('Decimate', 'DECIMATE')
_m.ratio = 0.3031
ob_icosphere_006.location = (-3.618, 1.941, 5.921)
ob_icosphere_006.rotation_euler = (0.1215, 0.0982, -0.6764)
ob_icosphere_006.scale = (1.074, 1.377, 0.8613)
ob_icosphere_006.lineart.crease_threshold = 0.0
ob_icosphere_005.location = (0.5531, 1.01, 6.063)
ob_icosphere_005.rotation_euler = (0.1215, 0.0982, -0.6764)
ob_icosphere_005.scale = (1.074, 1.377, 0.8613)
ob_icosphere_005.lineart.crease_threshold = 0.0
ob_icosphere_004.location = (1.852, -0.405, 5.864)
ob_icosphere_004.rotation_euler = (0.1149, -0.1059, 0.7415)
ob_icosphere_004.scale = (0.8564, 1.331, 0.6664)
ob_icosphere_004.lineart.crease_threshold = 0.0
ob_icosphere_003.location = (0.5169, -0.5353, 5.655)
ob_icosphere_003.rotation_euler = (0.1215, 0.0982, -0.6764)
ob_icosphere_003.scale = (1.049, 1.705, 0.6322)
ob_icosphere_003.lineart.crease_threshold = 0.0
ob_icosphere_003.material_slots[0].link = 'OBJECT'; ob_icosphere_003.material_slots[0].material = mat_dark_blue
ob_icosphere.location = (-1.245, 3.232, 6.669)
ob_icosphere.scale = (1.074, 1.377, 0.8613)
ob_icosphere.lineart.crease_threshold = 0.0
ob_cube.location = (0.0, 0.0, 0.0)
ob_cube.lock_rotations_4d = False
ob_cube.empty_display_type = 'ARROWS'
ob_cube.lineart.crease_threshold = 0.0

# ---- collection membership
col_collection_1.objects.link(ob_icosphere_002)
col_collection_1.objects.link(ob_icosphere_001)
col_collection_1.objects.link(ob_icosphere_008)
col_collection_1.objects.link(ob_icosphere_007)
col_collection_1.objects.link(ob_icosphere_006)
col_collection_1.objects.link(ob_icosphere_005)
col_collection_1.objects.link(ob_icosphere_004)
col_collection_1.objects.link(ob_icosphere_003)
col_collection_1.objects.link(ob_icosphere)
col_collection_1.objects.link(ob_cube)

# ---- scene / render settings (as saved in the file)
scene.frame_start = 1; scene.frame_end = 250; scene.frame_set(35)
scene.render.engine = 'BLENDER_EEVEE_NEXT'
scene.render.resolution_percentage = 50
scene.render.dither_intensity = 0.0
scene.cycles.use_denoising = False
scene.cycles.samples = 128
scene.cycles.sampling_pattern = 'TABULATED_SOBOL'
scene.cycles.use_adaptive_sampling = False
scene.cycles.use_light_tree = False
scene.cycles.blur_glossy = 0.0
scene.cycles.sample_clamp_indirect = 0.0
scene.view_settings.view_transform = 'Standard'
bpy.context.view_layer.update()

# ---- added for rendering (the .blend has no active camera and no usable light): camera, sun
cam_auto = bpy.data.cameras.new('AutoCamera')
cam_auto.lens = 50.0
cam_auto.sensor_width = 36.0
cam_auto.clip_end = 1000.0
ob_auto_camera = bpy.data.objects.new('AutoCamera', cam_auto)
scene.collection.objects.link(ob_auto_camera)
ob_auto_camera.location = (11.6234, -13.7264, 13.9252)
ob_auto_camera.rotation_euler = (1.09748, -7.21219e-08, 0.694738)
scene.camera = ob_auto_camera
light_auto_sun = bpy.data.lights.new('AutoSun', 'SUN')
light_auto_sun.energy = 3.0
light_auto_sun.angle = 0.0523599
ob_auto_sun = bpy.data.objects.new('AutoSun', light_auto_sun)
scene.collection.objects.link(ob_auto_sun)
ob_auto_sun.rotation_euler = (0.872665, 0.174533, 0.523599)
bpy.context.view_layer.update()
